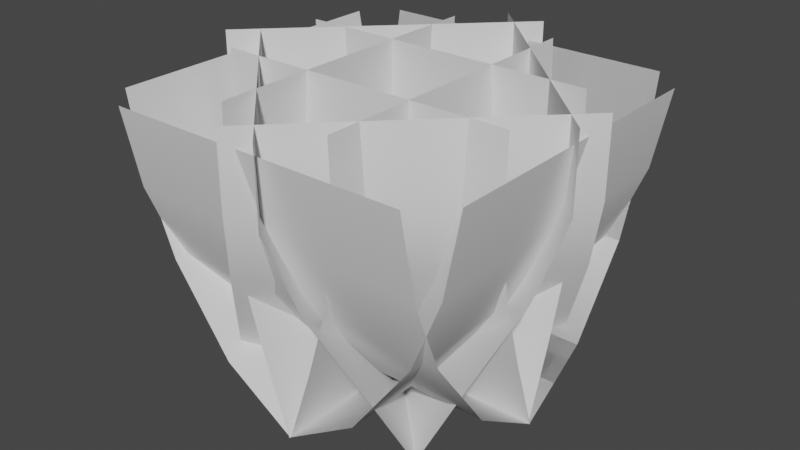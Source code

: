 # Source: Weed_4.blend  (saved by Blender 2.91.10; exported with 4.5.12 LTS)
import bpy
from mathutils import Matrix  # noqa: F401  (used for matrix-valued properties, if any)

bpy.ops.wm.read_factory_settings(use_empty=True)
scene = bpy.context.scene
scene.name = 'Scene'

# ---- collections
col_collection = bpy.data.collections.new('Collection'); scene.collection.children.link(col_collection)

# ---- world
world_world = bpy.data.worlds.new('World'); scene.world = world_world
world_world.use_nodes = True; world_world.node_tree.nodes.clear()
_N = world_world.node_tree.nodes; _L = world_world.node_tree.links
n0 = _N.new('ShaderNodeOutputWorld'); n0.name = 'World Output'; n0.location = (300, 300)
n1 = _N.new('ShaderNodeBackground'); n1.name = 'Background'; n1.location = (10, 300)
n1.inputs[0].default_value = (0.05088, 0.05088, 0.05088, 1.0)
_L.new(n1.outputs[0], n0.inputs[0])
n0.is_active_output = True
world_world.color = (0.05088, 0.05088, 0.05088)
world_world.use_sun_shadow = False
world_world.sun_shadow_jitter_overblur = 0.0

# ---- meshes
me_plane = bpy.data.meshes.new('Plane')
me_plane.from_pydata([(-1.0, -1.0, 0.0), (1.0, -1.0, 0.0), (-1.0, 0.8755, 1.2), (1.0, 0.8755, 1.2), (-1.0, -0.1345, 0.9014), (1.0, -0.1345, 0.9014), (1.0, 0.3486, 1.097), (-1.0, 0.3486, 1.097), (-1.0, -0.6873, 0.4943), (1.0, -0.6873, 0.4943), (-0.6981, -1.0, -0.6981), (0.7161, -1.0, 0.7161), (-1.262, 1.0, -0.1342), (0.1521, 1.0, 1.28), (-1.125, 1.192e-07, -0.2711), (0.2891, -1.192e-07, 1.143), (0.1521, 0.5, 1.28), (-1.262, 0.5, -0.1342), (-0.9076, -0.5, -0.4887), (0.5066, -0.5, 0.9256), (-1.0, -1.0, 0.0), (1.0, -1.0, 0.0), (-1.0, 0.8755, 1.2), (1.0, 0.8755, 1.2), (-1.0, -0.1345, 0.9014), (1.0, -0.1345, 0.9014), (1.0, 0.3486, 1.097), (-1.0, 0.3486, 1.097), (-1.0, -0.6873, 0.4943), (1.0, -0.6873, 0.4943), (-1.2, 0.8755, -1.0), (-1.2, 0.8755, 1.0), (-5.364e-07, -1.0, -1.0), (-5.96e-07, -1.0, 1.0), (-1.2, 0.8755, -1.0), (-1.2, 0.8755, 1.0), (-0.9014, -0.1345, -1.0), (-0.9014, -0.1345, 1.0), (-1.097, 0.3486, 1.0), (-1.097, 0.3486, -1.0), (-0.4943, -0.6873, -1.0), (-0.4943, -0.6873, 1.0), (1.0, 0.8755, -1.2), (-1.0, 0.8755, -1.2), (1.0, -1.0, -4.768e-07), (-1.0, -1.0, -5.96e-07), (1.0, 0.8755, -1.2), (-1.0, 0.8755, -1.2), (1.0, -0.1345, -0.9014), (-1.0, -0.1345, -0.9014), (-1.0, 0.3486, -1.097), (1.0, 0.3486, -1.097), (1.0, -0.6873, -0.4943), (-1.0, -0.6873, -0.4943), (1.2, 0.8755, 1.0), (1.2, 0.8755, -1.0), (-1.788e-07, -1.0, 1.0), (0.0, -1.0, -1.0), (1.2, 0.8755, 1.0), (1.2, 0.8755, -1.0), (0.9014, -0.1345, 1.0), (0.9014, -0.1345, -1.0), (1.097, 0.3486, -1.0), (1.097, 0.3486, 1.0), (0.4943, -0.6873, 1.0), (0.4943, -0.6873, -1.0), (-0.9934, -1.0, -5.295e-16), (1.007, -1.0, -5.295e-16), (-0.9934, 1.0, 0.3692), (1.007, 1.0, 0.3692), (-0.9934, -9.151e-08, 0.3168), (1.007, -9.151e-08, 0.3168), (1.007, 0.5, 0.3874), (-0.9934, 0.5, 0.3874), (-0.9934, -0.5, 0.1686), (1.007, -0.5, 0.1686), (0.6981, -1.0, -0.6981), (-0.7161, -1.0, 0.7161), (0.1342, 1.0, -1.262), (-1.28, 1.0, 0.1521), (0.2711, -1.788e-07, -1.125), (-1.143, 5.364e-07, 0.2891), (-1.28, 0.5, 0.1521), (0.1342, 0.5, -1.262), (0.4887, -0.5, -0.9076), (-0.9256, -0.5, 0.5066), (0.6981, -1.0, 0.6981), (-0.7161, -1.0, -0.7161), (1.262, 1.0, 0.1342), (-0.1521, 1.0, -1.28), (1.125, -8.941e-07, 0.2711), (-0.2891, 5.96e-07, -1.143), (-0.1521, 0.5, -1.28), (1.262, 0.5, 0.1342), (0.9076, -0.5, 0.4887), (-0.5066, -0.5, -0.9256), (-0.6981, -1.0, 0.6981), (0.7161, -1.0, -0.7161), (-0.1342, 1.0, 1.262), (1.28, 1.0, -0.1521), (-0.2711, -7.153e-07, 1.125), (1.143, -1.788e-07, -0.2891), (1.28, 0.5, -0.1521), (-0.1342, 0.5, 1.262), (-0.4887, -0.5, 0.9076), (0.9256, -0.5, -0.5066), (-5.364e-07, -1.0, -0.9934), (-5.96e-07, -1.0, 1.007), (-0.3692, 1.0, -0.9934), (-0.3692, 1.0, 1.007), (-0.3168, -5.96e-08, -0.9934), (-0.3168, 5.96e-08, 1.007), (-0.3874, 0.5, 1.007), (-0.3874, 0.5, -0.9934), (-0.1686, -0.5, -0.9934), (-0.1686, -0.5, 1.007), (0.9934, -1.0, -4.768e-07), (-1.007, -1.0, -5.96e-07), (0.9934, 1.0, -0.3692), (-1.007, 1.0, -0.3692), (0.9934, -7.153e-07, -0.3168), (-1.007, 5.96e-07, -0.3168), (-1.007, 0.5, -0.3874), (0.9934, 0.5, -0.3874), (0.9934, -0.5, -0.1686), (-1.007, -0.5, -0.1686), (-1.788e-07, -1.0, 0.9934), (0.0, -1.0, -1.007), (0.3692, 1.0, 0.9934), (0.3692, 1.0, -1.007), (0.3168, -8.941e-07, 0.9934), (0.3168, 2.98e-07, -1.007), (0.3874, 0.5, -1.007), (0.3874, 0.5, 0.9934), (0.1686, -0.5, 0.9934), (0.1686, -0.5, -1.007)], [(30, 31), (42, 43), (54, 55)], [(7, 6, 3, 2), (8, 9, 5, 4), (4, 5, 6, 7), (0, 1, 9, 8), (17, 16, 13, 12), (18, 19, 15, 14), (14, 15, 16, 17), (10, 11, 19, 18), (27, 26, 23, 22), (28, 29, 25, 24), (24, 25, 26, 27), (20, 21, 29, 28), (39, 38, 35, 34), (40, 41, 37, 36), (36, 37, 38, 39), (32, 33, 41, 40), (51, 50, 47, 46), (52, 53, 49, 48), (48, 49, 50, 51), (44, 45, 53, 52), (63, 62, 59, 58), (64, 65, 61, 60), (60, 61, 62, 63), (56, 57, 65, 64), (73, 72, 69, 68), (74, 75, 71, 70), (70, 71, 72, 73), (66, 67, 75, 74), (83, 82, 79, 78), (84, 85, 81, 80), (80, 81, 82, 83), (76, 77, 85, 84), (93, 92, 89, 88), (94, 95, 91, 90), (90, 91, 92, 93), (86, 87, 95, 94), (103, 102, 99, 98), (104, 105, 101, 100), (100, 101, 102, 103), (96, 97, 105, 104), (113, 112, 109, 108), (114, 115, 111, 110), (110, 111, 112, 113), (106, 107, 115, 114), (123, 122, 119, 118), (124, 125, 121, 120), (120, 121, 122, 123), (116, 117, 125, 124), (133, 132, 129, 128), (134, 135, 131, 130), (130, 131, 132, 133), (126, 127, 135, 134)])
me_plane.polygons.foreach_set('use_smooth', [True] * 52)
_uv = me_plane.uv_layers.new(name='UVMap')
_uv.uv.foreach_set('vector', [0.0, 0.75, 1.0, 0.75, 1.0, 1.0, 0.0, 1.0, 0.0, 0.25, 1.0, 0.25, 1.0, 0.5, 0.0, 0.5, 0.0, 0.5, 1.0, 0.5, 1.0, 0.75, 0.0, 0.75, 0.0, 0.0, 1.0, 0.0, 1.0, 0.25, 0.0, 0.25, 0.0, 0.75, 1.0, 0.75, 1.0, 1.0, 0.0, 1.0, 0.0, 0.25, 1.0, 0.25, 1.0, 0.5, 0.0, 0.5, 0.0, 0.5, 1.0, 0.5, 1.0, 0.75, 0.0, 0.75, 0.0, 0.0, 1.0, 0.0, 1.0, 0.25, 0.0, 0.25, 0.0, 0.75, 1.0, 0.75, 1.0, 1.0, 0.0, 1.0, 0.0, 0.25, 1.0, 0.25, 1.0, 0.5, 0.0, 0.5, 0.0, 0.5, 1.0, 0.5, 1.0, 0.75, 0.0, 0.75, 0.0, 0.0, 1.0, 0.0, 1.0, 0.25, 0.0, 0.25, 0.0, 0.75, 1.0, 0.75, 1.0, 1.0, 0.0, 1.0, 0.0, 0.25, 1.0, 0.25, 1.0, 0.5, 0.0, 0.5, 0.0, 0.5, 1.0, 0.5, 1.0, 0.75, 0.0, 0.75, 0.0, 0.0, 1.0, 0.0, 1.0, 0.25, 0.0, 0.25, 0.0, 0.75, 1.0, 0.75, 1.0, 1.0, 0.0, 1.0, 0.0, 0.25, 1.0, 0.25, 1.0, 0.5, 0.0, 0.5, 0.0, 0.5, 1.0, 0.5, 1.0, 0.75, 0.0, 0.75, 0.0, 0.0, 1.0, 0.0, 1.0, 0.25, 0.0, 0.25, 0.0, 0.75, 1.0, 0.75, 1.0, 1.0, 0.0, 1.0, 0.0, 0.25, 1.0, 0.25, 1.0, 0.5, 0.0, 0.5, 0.0, 0.5, 1.0, 0.5, 1.0, 0.75, 0.0, 0.75, 0.0, 0.0, 1.0, 0.0, 1.0, 0.25, 0.0, 0.25, 0.0, 0.75, 1.0, 0.75, 1.0, 1.0, 0.0, 1.0, 0.0, 0.25, 1.0, 0.25, 1.0, 0.5, 0.0, 0.5, 0.0, 0.5, 1.0, 0.5, 1.0, 0.75, 0.0, 0.75, 0.0, 0.0, 1.0, 0.0, 1.0, 0.25, 0.0, 0.25, 0.0, 0.75, 1.0, 0.75, 1.0, 1.0, 0.0, 1.0, 0.0, 0.25, 1.0, 0.25, 1.0, 0.5, 0.0, 0.5, 0.0, 0.5, 1.0, 0.5, 1.0, 0.75, 0.0, 0.75, 0.0, 0.0, 1.0, 0.0, 1.0, 0.25, 0.0, 0.25, 0.0, 0.75, 1.0, 0.75, 1.0, 1.0, 0.0, 1.0, 0.0, 0.25, 1.0, 0.25, 1.0, 0.5, 0.0, 0.5, 0.0, 0.5, 1.0, 0.5, 1.0, 0.75, 0.0, 0.75, 0.0, 0.0, 1.0, 0.0, 1.0, 0.25, 0.0, 0.25, 0.0, 0.75, 1.0, 0.75, 1.0, 1.0, 0.0, 1.0, 0.0, 0.25, 1.0, 0.25, 1.0, 0.5, 0.0, 0.5, 0.0, 0.5, 1.0, 0.5, 1.0, 0.75, 0.0, 0.75, 0.0, 0.0, 1.0, 0.0, 1.0, 0.25, 0.0, 0.25, 0.0, 0.75, 1.0, 0.75, 1.0, 1.0, 0.0, 1.0, 0.0, 0.25, 1.0, 0.25, 1.0, 0.5, 0.0, 0.5, 0.0, 0.5, 1.0, 0.5, 1.0, 0.75, 0.0, 0.75, 0.0, 0.0, 1.0, 0.0, 1.0, 0.25, 0.0, 0.25, 0.0, 0.75, 1.0, 0.75, 1.0, 1.0, 0.0, 1.0, 0.0, 0.25, 1.0, 0.25, 1.0, 0.5, 0.0, 0.5, 0.0, 0.5, 1.0, 0.5, 1.0, 0.75, 0.0, 0.75, 0.0, 0.0, 1.0, 0.0, 1.0, 0.25, 0.0, 0.25, 0.0, 0.75, 1.0, 0.75, 1.0, 1.0, 0.0, 1.0, 0.0, 0.25, 1.0, 0.25, 1.0, 0.5, 0.0, 0.5, 0.0, 0.5, 1.0, 0.5, 1.0, 0.75, 0.0, 0.75, 0.0, 0.0, 1.0, 0.0, 1.0, 0.25, 0.0, 0.25])
me_plane.materials.append(None)
me_plane.use_remesh_fix_poles = True
me_plane.use_remesh_preserve_attributes = False
me_plane.use_mirror_vertex_groups = False
me_plane.update()

# ---- objects
ob_plane = bpy.data.objects.new('Plane', me_plane)

# ---- transforms, parenting, visibility, modifiers, constraints
ob_plane.location = (0.0, 0.0, 0.7375)
ob_plane.rotation_euler = (-1.571, 3.142, 1.152e-14)
ob_plane.lineart.crease_threshold = 0.0

# ---- collection membership
col_collection.objects.link(ob_plane)

# ---- scene / render settings (as saved in the file)
scene.frame_start = 1; scene.frame_end = 250; scene.frame_set(1)
scene.render.engine = 'BLENDER_EEVEE_NEXT'
scene.cycles.use_denoising = False
scene.cycles.samples = 128
scene.cycles.sampling_pattern = 'TABULATED_SOBOL'
scene.cycles.use_adaptive_sampling = False
scene.cycles.use_light_tree = False
scene.view_settings.view_transform = 'Filmic'
bpy.context.view_layer.update()

# ---- added for rendering (the .blend has no active camera and no usable light): camera, sun
cam_auto = bpy.data.cameras.new('AutoCamera')
cam_auto.lens = 50.0
cam_auto.sensor_width = 36.0
cam_auto.clip_end = 1000.0
ob_auto_camera = bpy.data.objects.new('AutoCamera', cam_auto)
scene.collection.objects.link(ob_auto_camera)
ob_auto_camera.location = (3.82695, -4.59234, 3.79904)
ob_auto_camera.rotation_euler = (1.09748, -7.21219e-08, 0.694738)
scene.camera = ob_auto_camera
light_auto_sun = bpy.data.lights.new('AutoSun', 'SUN')
light_auto_sun.energy = 3.0
light_auto_sun.angle = 0.0523599
ob_auto_sun = bpy.data.objects.new('AutoSun', light_auto_sun)
scene.collection.objects.link(ob_auto_sun)
ob_auto_sun.rotation_euler = (0.872665, 0.174533, 0.523599)
bpy.context.view_layer.update()
